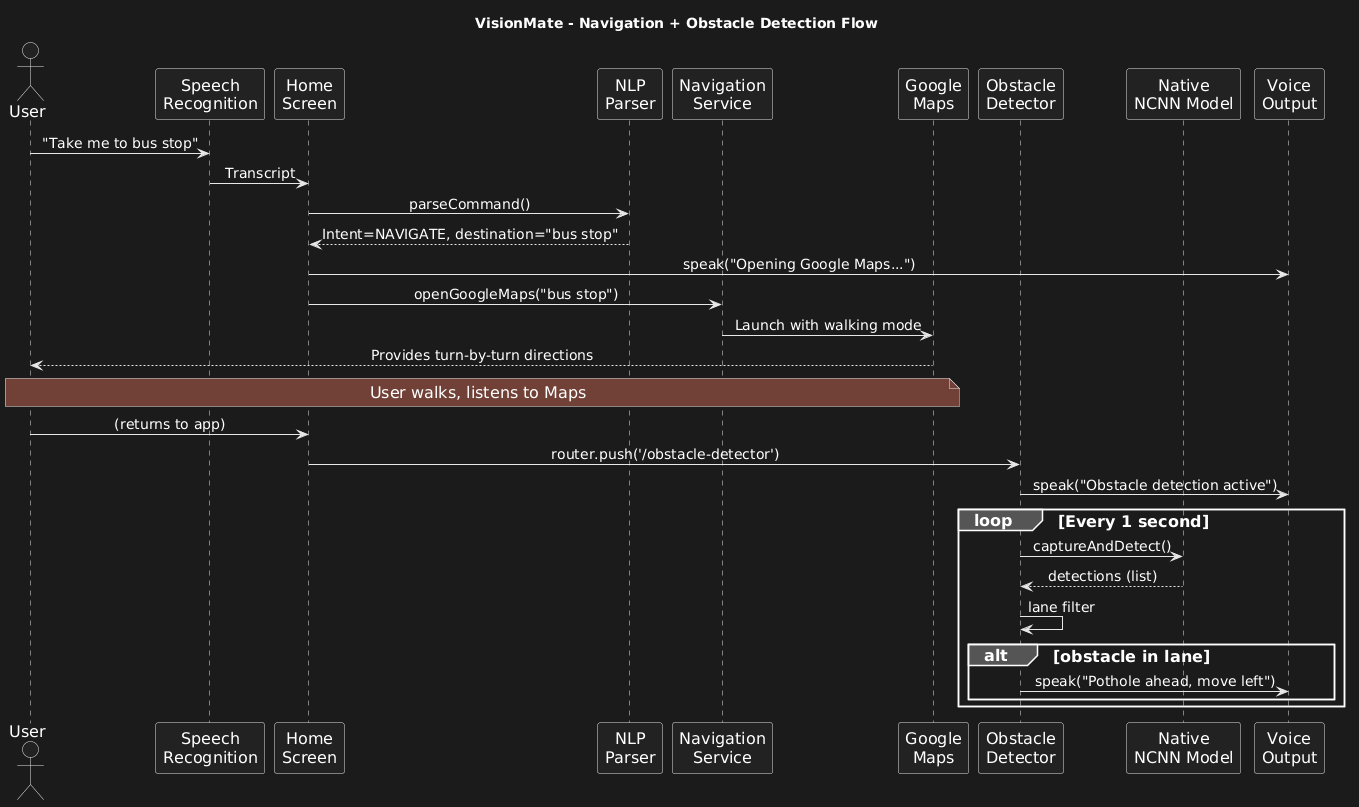

The diagram above was rendered by PlantUML. Its source (embedded in the PNG):
@startuml
skinparam defaultFontSize 16
skinparam participantFontSize 16
skinparam arrowFontSize 14
skinparam sequenceMessageAlign center
title VisionMate - Navigation + Obstacle Detection Flow

actor User

participant "Speech\nRecognition" as Speech
participant "Home\nScreen" as Home
participant "NLP\nParser" as NLP
participant "Navigation\nService" as Nav
participant "Google\nMaps" as Maps
participant "Obstacle\nDetector" as Detector
participant "Native\nNCNN Model" as NCNN
participant "Voice\nOutput" as TTS

User -> Speech : "Take me to bus stop"
Speech -> Home : Transcript
Home -> NLP : parseCommand()
NLP --> Home : Intent=NAVIGATE, destination="bus stop"
Home -> TTS : speak("Opening Google Maps...")
Home -> Nav : openGoogleMaps("bus stop")
Nav -> Maps : Launch with walking mode
Maps --> User : Provides turn-by-turn directions
Note over User, Maps : User walks, listens to Maps
User -> Home : (returns to app)
Home -> Detector : router.push('/obstacle-detector')
Detector -> TTS : speak("Obstacle detection active")
loop Every 1 second
    Detector -> NCNN : captureAndDetect()
    NCNN --> Detector : detections (list)
    Detector -> Detector : lane filter
    alt obstacle in lane
        Detector -> TTS : speak("Pothole ahead, move left")
    end
end
@enduml